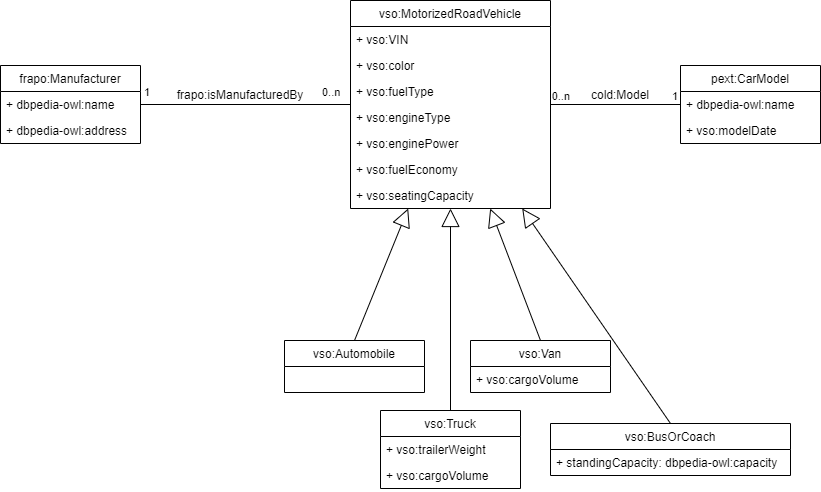

The diagram above was exported from draw.io. Its source (the exported page's mxGraphModel, read from the mxfile embedded in the PNG):
<mxGraphModel dx="3129" dy="794" grid="1" gridSize="10" guides="1" tooltips="1" connect="1" arrows="1" fold="1" page="1" pageScale="1" pageWidth="827" pageHeight="1169" math="0" shadow="0">
  <root>
    <mxCell id="0" />
    <mxCell id="1" parent="0" />
    <mxCell id="gPVsxLGtuhMbGEsZvoSc-1" value="vso:MotorizedRoadVehicle" style="swimlane;fontStyle=0;childLayout=stackLayout;horizontal=1;startSize=26;fillColor=none;horizontalStack=0;resizeParent=1;resizeParentMax=0;resizeLast=0;collapsible=1;marginBottom=0;" vertex="1" parent="1">
      <mxGeometry x="340" y="80" width="200" height="208" as="geometry" />
    </mxCell>
    <mxCell id="gPVsxLGtuhMbGEsZvoSc-2" value="+ vso:VIN" style="text;strokeColor=none;fillColor=none;align=left;verticalAlign=top;spacingLeft=4;spacingRight=4;overflow=hidden;rotatable=0;points=[[0,0.5],[1,0.5]];portConstraint=eastwest;" vertex="1" parent="gPVsxLGtuhMbGEsZvoSc-1">
      <mxGeometry y="26" width="200" height="26" as="geometry" />
    </mxCell>
    <mxCell id="gPVsxLGtuhMbGEsZvoSc-3" value="+ vso:color" style="text;strokeColor=none;fillColor=none;align=left;verticalAlign=top;spacingLeft=4;spacingRight=4;overflow=hidden;rotatable=0;points=[[0,0.5],[1,0.5]];portConstraint=eastwest;" vertex="1" parent="gPVsxLGtuhMbGEsZvoSc-1">
      <mxGeometry y="52" width="200" height="26" as="geometry" />
    </mxCell>
    <mxCell id="gPVsxLGtuhMbGEsZvoSc-4" value="+ vso:fuelType" style="text;strokeColor=none;fillColor=none;align=left;verticalAlign=top;spacingLeft=4;spacingRight=4;overflow=hidden;rotatable=0;points=[[0,0.5],[1,0.5]];portConstraint=eastwest;" vertex="1" parent="gPVsxLGtuhMbGEsZvoSc-1">
      <mxGeometry y="78" width="200" height="26" as="geometry" />
    </mxCell>
    <mxCell id="gPVsxLGtuhMbGEsZvoSc-27" value="+ vso:engineType" style="text;strokeColor=none;fillColor=none;align=left;verticalAlign=top;spacingLeft=4;spacingRight=4;overflow=hidden;rotatable=0;points=[[0,0.5],[1,0.5]];portConstraint=eastwest;" vertex="1" parent="gPVsxLGtuhMbGEsZvoSc-1">
      <mxGeometry y="104" width="200" height="26" as="geometry" />
    </mxCell>
    <mxCell id="gPVsxLGtuhMbGEsZvoSc-28" value="+ vso:enginePower" style="text;strokeColor=none;fillColor=none;align=left;verticalAlign=top;spacingLeft=4;spacingRight=4;overflow=hidden;rotatable=0;points=[[0,0.5],[1,0.5]];portConstraint=eastwest;" vertex="1" parent="gPVsxLGtuhMbGEsZvoSc-1">
      <mxGeometry y="130" width="200" height="26" as="geometry" />
    </mxCell>
    <mxCell id="gPVsxLGtuhMbGEsZvoSc-30" value="+ vso:fuelEconomy" style="text;strokeColor=none;fillColor=none;align=left;verticalAlign=top;spacingLeft=4;spacingRight=4;overflow=hidden;rotatable=0;points=[[0,0.5],[1,0.5]];portConstraint=eastwest;" vertex="1" parent="gPVsxLGtuhMbGEsZvoSc-1">
      <mxGeometry y="156" width="200" height="26" as="geometry" />
    </mxCell>
    <mxCell id="gPVsxLGtuhMbGEsZvoSc-31" value="+ vso:seatingCapacity" style="text;strokeColor=none;fillColor=none;align=left;verticalAlign=top;spacingLeft=4;spacingRight=4;overflow=hidden;rotatable=0;points=[[0,0.5],[1,0.5]];portConstraint=eastwest;" vertex="1" parent="gPVsxLGtuhMbGEsZvoSc-1">
      <mxGeometry y="182" width="200" height="26" as="geometry" />
    </mxCell>
    <mxCell id="gPVsxLGtuhMbGEsZvoSc-5" value="vso:Automobile" style="swimlane;fontStyle=0;childLayout=stackLayout;horizontal=1;startSize=26;fillColor=none;horizontalStack=0;resizeParent=1;resizeParentMax=0;resizeLast=0;collapsible=1;marginBottom=0;" vertex="1" parent="1">
      <mxGeometry x="274" y="420" width="140" height="52" as="geometry" />
    </mxCell>
    <mxCell id="gPVsxLGtuhMbGEsZvoSc-11" value="" style="endArrow=block;endSize=16;endFill=0;html=1;rounded=0;exitX=0.5;exitY=0;exitDx=0;exitDy=0;" edge="1" parent="1" source="gPVsxLGtuhMbGEsZvoSc-5" target="gPVsxLGtuhMbGEsZvoSc-1">
      <mxGeometry width="160" relative="1" as="geometry">
        <mxPoint x="330" y="410" as="sourcePoint" />
        <mxPoint x="490" y="410" as="targetPoint" />
      </mxGeometry>
    </mxCell>
    <mxCell id="gPVsxLGtuhMbGEsZvoSc-12" value="vso:Truck" style="swimlane;fontStyle=0;childLayout=stackLayout;horizontal=1;startSize=26;fillColor=none;horizontalStack=0;resizeParent=1;resizeParentMax=0;resizeLast=0;collapsible=1;marginBottom=0;" vertex="1" parent="1">
      <mxGeometry x="370" y="490" width="140" height="78" as="geometry" />
    </mxCell>
    <mxCell id="gPVsxLGtuhMbGEsZvoSc-13" value="+ vso:trailerWeight" style="text;strokeColor=none;fillColor=none;align=left;verticalAlign=top;spacingLeft=4;spacingRight=4;overflow=hidden;rotatable=0;points=[[0,0.5],[1,0.5]];portConstraint=eastwest;" vertex="1" parent="gPVsxLGtuhMbGEsZvoSc-12">
      <mxGeometry y="26" width="140" height="26" as="geometry" />
    </mxCell>
    <mxCell id="gPVsxLGtuhMbGEsZvoSc-14" value="+ vso:cargoVolume" style="text;strokeColor=none;fillColor=none;align=left;verticalAlign=top;spacingLeft=4;spacingRight=4;overflow=hidden;rotatable=0;points=[[0,0.5],[1,0.5]];portConstraint=eastwest;" vertex="1" parent="gPVsxLGtuhMbGEsZvoSc-12">
      <mxGeometry y="52" width="140" height="26" as="geometry" />
    </mxCell>
    <mxCell id="gPVsxLGtuhMbGEsZvoSc-16" value="vso:Van" style="swimlane;fontStyle=0;childLayout=stackLayout;horizontal=1;startSize=26;fillColor=none;horizontalStack=0;resizeParent=1;resizeParentMax=0;resizeLast=0;collapsible=1;marginBottom=0;" vertex="1" parent="1">
      <mxGeometry x="460" y="420" width="140" height="52" as="geometry" />
    </mxCell>
    <mxCell id="gPVsxLGtuhMbGEsZvoSc-17" value="+ vso:cargoVolume" style="text;strokeColor=none;fillColor=none;align=left;verticalAlign=top;spacingLeft=4;spacingRight=4;overflow=hidden;rotatable=0;points=[[0,0.5],[1,0.5]];portConstraint=eastwest;" vertex="1" parent="gPVsxLGtuhMbGEsZvoSc-16">
      <mxGeometry y="26" width="140" height="26" as="geometry" />
    </mxCell>
    <mxCell id="gPVsxLGtuhMbGEsZvoSc-20" value="vso:BusOrCoach" style="swimlane;fontStyle=0;childLayout=stackLayout;horizontal=1;startSize=26;fillColor=none;horizontalStack=0;resizeParent=1;resizeParentMax=0;resizeLast=0;collapsible=1;marginBottom=0;" vertex="1" parent="1">
      <mxGeometry x="540" y="503" width="240" height="52" as="geometry" />
    </mxCell>
    <mxCell id="gPVsxLGtuhMbGEsZvoSc-21" value="+ standingCapacity: dbpedia-owl:capacity" style="text;strokeColor=none;fillColor=none;align=left;verticalAlign=top;spacingLeft=4;spacingRight=4;overflow=hidden;rotatable=0;points=[[0,0.5],[1,0.5]];portConstraint=eastwest;" vertex="1" parent="gPVsxLGtuhMbGEsZvoSc-20">
      <mxGeometry y="26" width="240" height="26" as="geometry" />
    </mxCell>
    <mxCell id="gPVsxLGtuhMbGEsZvoSc-24" value="" style="endArrow=block;endSize=16;endFill=0;html=1;rounded=0;exitX=0.5;exitY=0;exitDx=0;exitDy=0;" edge="1" parent="1" source="gPVsxLGtuhMbGEsZvoSc-12" target="gPVsxLGtuhMbGEsZvoSc-1">
      <mxGeometry width="160" relative="1" as="geometry">
        <mxPoint x="180" y="330" as="sourcePoint" />
        <mxPoint x="323.787878787879" y="184" as="targetPoint" />
      </mxGeometry>
    </mxCell>
    <mxCell id="gPVsxLGtuhMbGEsZvoSc-25" value="" style="endArrow=block;endSize=16;endFill=0;html=1;rounded=0;exitX=0.5;exitY=0;exitDx=0;exitDy=0;" edge="1" parent="1" source="gPVsxLGtuhMbGEsZvoSc-16" target="gPVsxLGtuhMbGEsZvoSc-1">
      <mxGeometry width="160" relative="1" as="geometry">
        <mxPoint x="190" y="340" as="sourcePoint" />
        <mxPoint x="333.787878787879" y="194" as="targetPoint" />
      </mxGeometry>
    </mxCell>
    <mxCell id="gPVsxLGtuhMbGEsZvoSc-26" value="" style="endArrow=block;endSize=16;endFill=0;html=1;rounded=0;exitX=0.5;exitY=0;exitDx=0;exitDy=0;" edge="1" parent="1" source="gPVsxLGtuhMbGEsZvoSc-20" target="gPVsxLGtuhMbGEsZvoSc-1">
      <mxGeometry width="160" relative="1" as="geometry">
        <mxPoint x="200" y="350" as="sourcePoint" />
        <mxPoint x="343.787878787879" y="204" as="targetPoint" />
      </mxGeometry>
    </mxCell>
    <mxCell id="gPVsxLGtuhMbGEsZvoSc-32" value="frapo:Manufacturer" style="swimlane;fontStyle=0;childLayout=stackLayout;horizontal=1;startSize=26;fillColor=none;horizontalStack=0;resizeParent=1;resizeParentMax=0;resizeLast=0;collapsible=1;marginBottom=0;" vertex="1" parent="1">
      <mxGeometry x="-10" y="145" width="140" height="78" as="geometry" />
    </mxCell>
    <mxCell id="gPVsxLGtuhMbGEsZvoSc-33" value="+ dbpedia-owl:name" style="text;strokeColor=none;fillColor=none;align=left;verticalAlign=top;spacingLeft=4;spacingRight=4;overflow=hidden;rotatable=0;points=[[0,0.5],[1,0.5]];portConstraint=eastwest;" vertex="1" parent="gPVsxLGtuhMbGEsZvoSc-32">
      <mxGeometry y="26" width="140" height="26" as="geometry" />
    </mxCell>
    <mxCell id="gPVsxLGtuhMbGEsZvoSc-34" value="+ dbpedia-owl:address" style="text;strokeColor=none;fillColor=none;align=left;verticalAlign=top;spacingLeft=4;spacingRight=4;overflow=hidden;rotatable=0;points=[[0,0.5],[1,0.5]];portConstraint=eastwest;" vertex="1" parent="gPVsxLGtuhMbGEsZvoSc-32">
      <mxGeometry y="52" width="140" height="26" as="geometry" />
    </mxCell>
    <mxCell id="gPVsxLGtuhMbGEsZvoSc-36" value="pext:CarModel" style="swimlane;fontStyle=0;childLayout=stackLayout;horizontal=1;startSize=26;fillColor=none;horizontalStack=0;resizeParent=1;resizeParentMax=0;resizeLast=0;collapsible=1;marginBottom=0;" vertex="1" parent="1">
      <mxGeometry x="670" y="145" width="140" height="78" as="geometry" />
    </mxCell>
    <mxCell id="gPVsxLGtuhMbGEsZvoSc-37" value="+ dbpedia-owl:name" style="text;strokeColor=none;fillColor=none;align=left;verticalAlign=top;spacingLeft=4;spacingRight=4;overflow=hidden;rotatable=0;points=[[0,0.5],[1,0.5]];portConstraint=eastwest;" vertex="1" parent="gPVsxLGtuhMbGEsZvoSc-36">
      <mxGeometry y="26" width="140" height="26" as="geometry" />
    </mxCell>
    <mxCell id="gPVsxLGtuhMbGEsZvoSc-38" value="+ vso:modelDate" style="text;strokeColor=none;fillColor=none;align=left;verticalAlign=top;spacingLeft=4;spacingRight=4;overflow=hidden;rotatable=0;points=[[0,0.5],[1,0.5]];portConstraint=eastwest;" vertex="1" parent="gPVsxLGtuhMbGEsZvoSc-36">
      <mxGeometry y="52" width="140" height="26" as="geometry" />
    </mxCell>
    <mxCell id="gPVsxLGtuhMbGEsZvoSc-44" value="" style="endArrow=none;html=1;edgeStyle=orthogonalEdgeStyle;rounded=0;" edge="1" parent="1" source="gPVsxLGtuhMbGEsZvoSc-36" target="gPVsxLGtuhMbGEsZvoSc-1">
      <mxGeometry relative="1" as="geometry">
        <mxPoint x="330" y="310" as="sourcePoint" />
        <mxPoint x="490" y="310" as="targetPoint" />
      </mxGeometry>
    </mxCell>
    <mxCell id="gPVsxLGtuhMbGEsZvoSc-45" value="1" style="edgeLabel;resizable=0;html=1;align=left;verticalAlign=bottom;" connectable="0" vertex="1" parent="gPVsxLGtuhMbGEsZvoSc-44">
      <mxGeometry x="-1" relative="1" as="geometry">
        <mxPoint x="-10" as="offset" />
      </mxGeometry>
    </mxCell>
    <mxCell id="gPVsxLGtuhMbGEsZvoSc-46" value="0..n" style="edgeLabel;resizable=0;html=1;align=right;verticalAlign=bottom;" connectable="0" vertex="1" parent="gPVsxLGtuhMbGEsZvoSc-44">
      <mxGeometry x="1" relative="1" as="geometry">
        <mxPoint x="20" as="offset" />
      </mxGeometry>
    </mxCell>
    <mxCell id="gPVsxLGtuhMbGEsZvoSc-47" value="" style="endArrow=none;html=1;edgeStyle=orthogonalEdgeStyle;rounded=0;" edge="1" parent="1" source="gPVsxLGtuhMbGEsZvoSc-1" target="gPVsxLGtuhMbGEsZvoSc-32">
      <mxGeometry relative="1" as="geometry">
        <mxPoint x="210" y="330" as="sourcePoint" />
        <mxPoint x="90" y="330" as="targetPoint" />
      </mxGeometry>
    </mxCell>
    <mxCell id="gPVsxLGtuhMbGEsZvoSc-48" value="0..n" style="edgeLabel;resizable=0;html=1;align=left;verticalAlign=bottom;" connectable="0" vertex="1" parent="gPVsxLGtuhMbGEsZvoSc-47">
      <mxGeometry x="-1" relative="1" as="geometry">
        <mxPoint x="-30" y="-4" as="offset" />
      </mxGeometry>
    </mxCell>
    <mxCell id="gPVsxLGtuhMbGEsZvoSc-49" value="1" style="edgeLabel;resizable=0;html=1;align=right;verticalAlign=bottom;" connectable="0" vertex="1" parent="gPVsxLGtuhMbGEsZvoSc-47">
      <mxGeometry x="1" relative="1" as="geometry">
        <mxPoint x="10" y="-4" as="offset" />
      </mxGeometry>
    </mxCell>
    <mxCell id="gPVsxLGtuhMbGEsZvoSc-51" value="frapo:isManufacturedBy" style="text;html=1;strokeColor=none;fillColor=none;align=center;verticalAlign=middle;whiteSpace=wrap;rounded=0;" vertex="1" parent="1">
      <mxGeometry x="200" y="160" width="60" height="30" as="geometry" />
    </mxCell>
    <mxCell id="gPVsxLGtuhMbGEsZvoSc-52" value="cold:Model" style="text;html=1;strokeColor=none;fillColor=none;align=center;verticalAlign=middle;whiteSpace=wrap;rounded=0;" vertex="1" parent="1">
      <mxGeometry x="580" y="160" width="60" height="30" as="geometry" />
    </mxCell>
  </root>
</mxGraphModel>